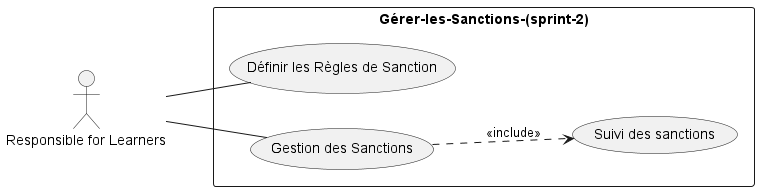

The diagram above was rendered by PlantUML. Its source (embedded in the PNG):
@startuml
left to right direction
actor "Responsible for Learners" as Admin

rectangle Gérer-les-Sanctions-(sprint-2) {
  usecase "Définir les Règles de Sanction" as UC1
  usecase "Suivi des sanctions" as UC2
  usecase "Gestion des Sanctions" as UC5
}

' note right of UC2
' "Le système vérifie automatiquement chaque jour si un apprenant
' a dépassé la limite autorisée d'absences sans justification 
' et applique les sanctions appropriées.
' Le rôle 'Responsable des Apprenants' peut déclencher 
' manuellement cette vérification à tout moment."
' end note

Admin -- UC5
Admin -- UC1

UC5 ..> UC2 : <<include>>

@enduml